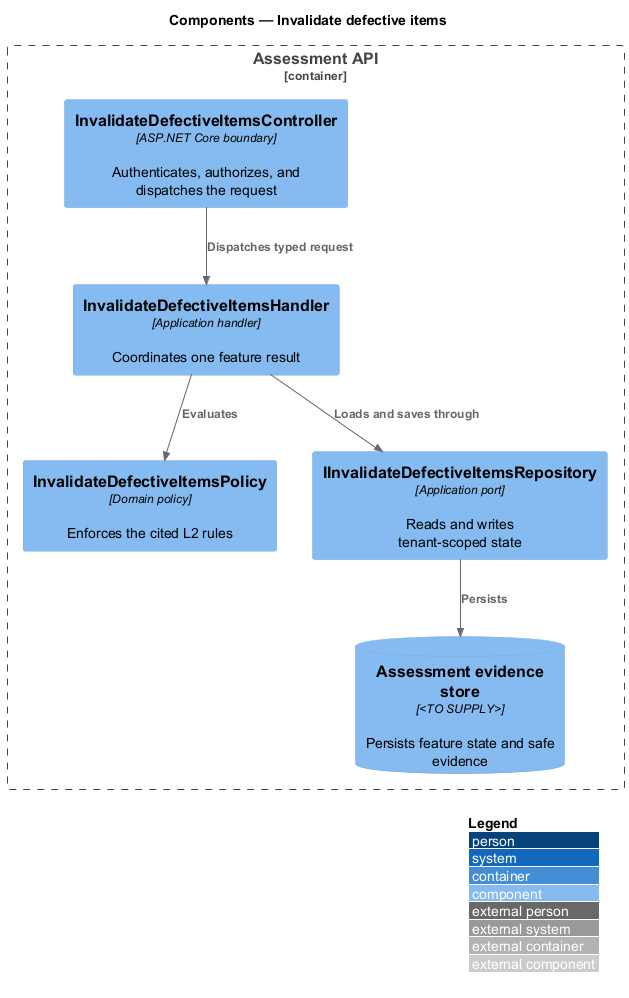

The diagram above was rendered by PlantUML. Its source (embedded in the PNG):
@startuml
!include <C4/C4_Component>
LAYOUT_WITH_LEGEND()
title Components — Invalidate defective items

Container_Boundary(api, "Assessment API") {
  Component(controller, "InvalidateDefectiveItemsController", "ASP.NET Core boundary", "Authenticates, authorizes, and dispatches the request")
  Component(handler, "InvalidateDefectiveItemsHandler", "Application handler", "Coordinates one feature result")
  Component(policy, "InvalidateDefectiveItemsPolicy", "Domain policy", "Enforces the cited L2 rules")
  Component(repository, "IInvalidateDefectiveItemsRepository", "Application port", "Reads and writes tenant-scoped state")
  ComponentDb(store, "Assessment evidence store", "<TO SUPPLY>", "Persists feature state and safe evidence")
}

Rel(controller, handler, "Dispatches typed request")
Rel(handler, policy, "Evaluates")
Rel(handler, repository, "Loads and saves through")
Rel(repository, store, "Persists")
@enduml